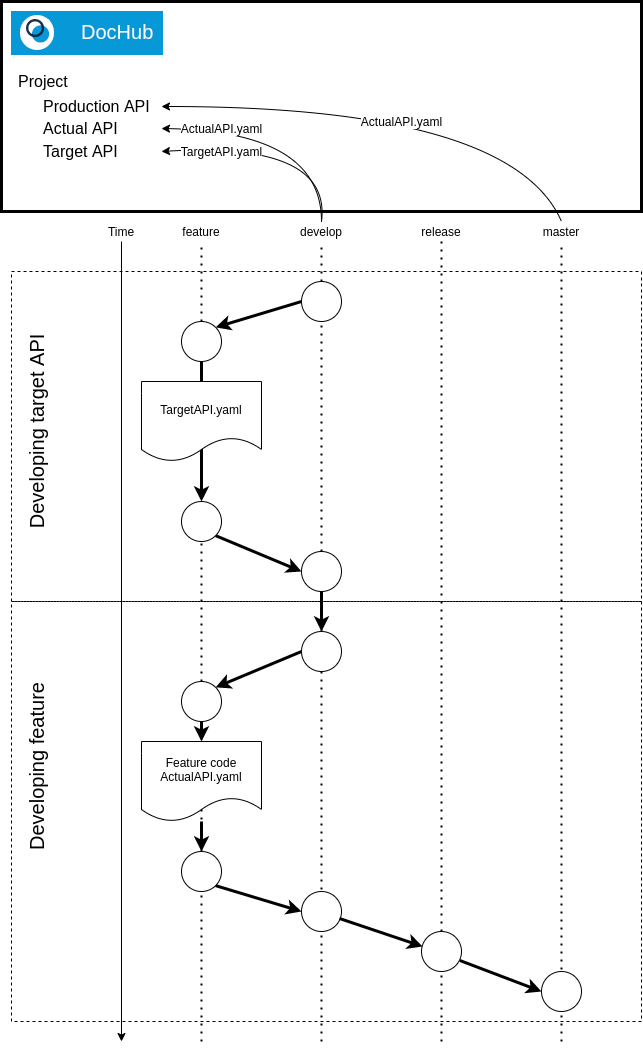

The diagram above was exported from draw.io. Its source (the exported page's mxGraphModel, read from the mxfile embedded in the PNG):
<mxGraphModel dx="2155" dy="1168" grid="1" gridSize="10" guides="1" tooltips="1" connect="1" arrows="1" fold="1" page="0" pageScale="1" pageWidth="827" pageHeight="1169" math="0" shadow="0">
  <root>
    <mxCell id="0" />
    <mxCell id="1" parent="0" />
    <mxCell id="835NHnedhVR9hgN5-Qai-25" value="" style="rounded=0;whiteSpace=wrap;html=1;fillColor=none;dashed=1;" parent="1" vertex="1">
      <mxGeometry x="-430" y="320" width="630" height="420" as="geometry" />
    </mxCell>
    <mxCell id="835NHnedhVR9hgN5-Qai-18" value="" style="rounded=0;whiteSpace=wrap;html=1;fillColor=none;dashed=1;" parent="1" vertex="1">
      <mxGeometry x="-430" y="-10" width="630" height="330" as="geometry" />
    </mxCell>
    <mxCell id="835NHnedhVR9hgN5-Qai-1" value="" style="endArrow=classic;html=1;" parent="1" edge="1">
      <mxGeometry width="50" height="50" relative="1" as="geometry">
        <mxPoint x="-320" y="-40" as="sourcePoint" />
        <mxPoint x="-320" y="760" as="targetPoint" />
      </mxGeometry>
    </mxCell>
    <mxCell id="835NHnedhVR9hgN5-Qai-2" value="Time" style="text;html=1;strokeColor=none;fillColor=none;align=center;verticalAlign=middle;whiteSpace=wrap;rounded=0;" parent="1" vertex="1">
      <mxGeometry x="-340" y="-60" width="40" height="20" as="geometry" />
    </mxCell>
    <mxCell id="835NHnedhVR9hgN5-Qai-3" value="" style="endArrow=none;dashed=1;html=1;dashPattern=1 3;strokeWidth=2;" parent="1" source="835NHnedhVR9hgN5-Qai-44" edge="1">
      <mxGeometry width="50" height="50" relative="1" as="geometry">
        <mxPoint y="760" as="sourcePoint" />
        <mxPoint y="-40" as="targetPoint" />
      </mxGeometry>
    </mxCell>
    <mxCell id="835NHnedhVR9hgN5-Qai-4" value="release" style="text;html=1;strokeColor=none;fillColor=none;align=center;verticalAlign=middle;whiteSpace=wrap;rounded=0;" parent="1" vertex="1">
      <mxGeometry x="-20" y="-60" width="40" height="20" as="geometry" />
    </mxCell>
    <mxCell id="835NHnedhVR9hgN5-Qai-5" value="" style="endArrow=none;dashed=1;html=1;dashPattern=1 3;strokeWidth=2;" parent="1" source="835NHnedhVR9hgN5-Qai-12" edge="1">
      <mxGeometry width="50" height="50" relative="1" as="geometry">
        <mxPoint x="-120" y="630" as="sourcePoint" />
        <mxPoint x="-120" y="-40" as="targetPoint" />
      </mxGeometry>
    </mxCell>
    <mxCell id="835NHnedhVR9hgN5-Qai-6" value="develop" style="text;html=1;strokeColor=none;fillColor=none;align=center;verticalAlign=middle;whiteSpace=wrap;rounded=0;" parent="1" vertex="1">
      <mxGeometry x="-140" y="-60" width="40" height="20" as="geometry" />
    </mxCell>
    <mxCell id="835NHnedhVR9hgN5-Qai-7" value="" style="endArrow=none;dashed=1;html=1;dashPattern=1 3;strokeWidth=2;" parent="1" source="835NHnedhVR9hgN5-Qai-15" edge="1">
      <mxGeometry width="50" height="50" relative="1" as="geometry">
        <mxPoint x="-240" y="630" as="sourcePoint" />
        <mxPoint x="-240" y="-40" as="targetPoint" />
      </mxGeometry>
    </mxCell>
    <mxCell id="835NHnedhVR9hgN5-Qai-8" value="feature" style="text;html=1;strokeColor=none;fillColor=none;align=center;verticalAlign=middle;whiteSpace=wrap;rounded=0;" parent="1" vertex="1">
      <mxGeometry x="-260" y="-60" width="40" height="20" as="geometry" />
    </mxCell>
    <mxCell id="835NHnedhVR9hgN5-Qai-9" value="" style="endArrow=none;dashed=1;html=1;dashPattern=1 3;strokeWidth=2;" parent="1" edge="1">
      <mxGeometry width="50" height="50" relative="1" as="geometry">
        <mxPoint x="120" y="760" as="sourcePoint" />
        <mxPoint x="120" y="-40" as="targetPoint" />
      </mxGeometry>
    </mxCell>
    <mxCell id="835NHnedhVR9hgN5-Qai-10" value="master" style="text;html=1;strokeColor=none;fillColor=none;align=center;verticalAlign=middle;whiteSpace=wrap;rounded=0;" parent="1" vertex="1">
      <mxGeometry x="100" y="-60" width="40" height="20" as="geometry" />
    </mxCell>
    <mxCell id="835NHnedhVR9hgN5-Qai-12" value="" style="ellipse;whiteSpace=wrap;html=1;aspect=fixed;" parent="1" vertex="1">
      <mxGeometry x="-140" width="40" height="40" as="geometry" />
    </mxCell>
    <mxCell id="835NHnedhVR9hgN5-Qai-13" value="" style="endArrow=none;dashed=1;html=1;dashPattern=1 3;strokeWidth=2;" parent="1" source="835NHnedhVR9hgN5-Qai-30" target="835NHnedhVR9hgN5-Qai-12" edge="1">
      <mxGeometry width="50" height="50" relative="1" as="geometry">
        <mxPoint x="-120" y="630" as="sourcePoint" />
        <mxPoint x="-120" y="-40" as="targetPoint" />
      </mxGeometry>
    </mxCell>
    <mxCell id="835NHnedhVR9hgN5-Qai-15" value="" style="ellipse;whiteSpace=wrap;html=1;aspect=fixed;" parent="1" vertex="1">
      <mxGeometry x="-260" y="40" width="40" height="40" as="geometry" />
    </mxCell>
    <mxCell id="835NHnedhVR9hgN5-Qai-16" value="" style="endArrow=none;dashed=1;html=1;dashPattern=1 3;strokeWidth=2;" parent="1" source="835NHnedhVR9hgN5-Qai-33" target="835NHnedhVR9hgN5-Qai-15" edge="1">
      <mxGeometry width="50" height="50" relative="1" as="geometry">
        <mxPoint x="-240" y="630" as="sourcePoint" />
        <mxPoint x="-240" y="-40" as="targetPoint" />
      </mxGeometry>
    </mxCell>
    <mxCell id="835NHnedhVR9hgN5-Qai-17" value="" style="endArrow=classic;html=1;exitX=0;exitY=0.5;exitDx=0;exitDy=0;entryX=1;entryY=0;entryDx=0;entryDy=0;strokeWidth=3;" parent="1" source="835NHnedhVR9hgN5-Qai-12" target="835NHnedhVR9hgN5-Qai-15" edge="1">
      <mxGeometry width="50" height="50" relative="1" as="geometry">
        <mxPoint x="230" y="270" as="sourcePoint" />
        <mxPoint x="280" y="220" as="targetPoint" />
      </mxGeometry>
    </mxCell>
    <mxCell id="835NHnedhVR9hgN5-Qai-19" value="Developing target API" style="text;html=1;strokeColor=none;fillColor=none;align=center;verticalAlign=middle;whiteSpace=wrap;rounded=0;dashed=1;rotation=-90;fontSize=20;" parent="1" vertex="1">
      <mxGeometry x="-510" y="140" width="210" height="20" as="geometry" />
    </mxCell>
    <mxCell id="835NHnedhVR9hgN5-Qai-20" value="" style="ellipse;whiteSpace=wrap;html=1;aspect=fixed;" parent="1" vertex="1">
      <mxGeometry x="-260" y="220" width="40" height="40" as="geometry" />
    </mxCell>
    <mxCell id="835NHnedhVR9hgN5-Qai-21" value="" style="endArrow=classic;html=1;exitX=0.5;exitY=1;exitDx=0;exitDy=0;entryX=0.5;entryY=0;entryDx=0;entryDy=0;strokeWidth=3;" parent="1" source="835NHnedhVR9hgN5-Qai-15" target="835NHnedhVR9hgN5-Qai-20" edge="1">
      <mxGeometry width="50" height="50" relative="1" as="geometry">
        <mxPoint x="-130" y="30" as="sourcePoint" />
        <mxPoint x="-215.85786437626894" y="55.857864376268935" as="targetPoint" />
      </mxGeometry>
    </mxCell>
    <mxCell id="835NHnedhVR9hgN5-Qai-22" value="TargetAPI.yaml" style="shape=document;whiteSpace=wrap;html=1;boundedLbl=1;fontSize=12;" parent="1" vertex="1">
      <mxGeometry x="-300" y="100" width="120" height="80" as="geometry" />
    </mxCell>
    <mxCell id="835NHnedhVR9hgN5-Qai-23" value="" style="ellipse;whiteSpace=wrap;html=1;aspect=fixed;" parent="1" vertex="1">
      <mxGeometry x="-140" y="270" width="40" height="40" as="geometry" />
    </mxCell>
    <mxCell id="835NHnedhVR9hgN5-Qai-24" value="" style="endArrow=classic;html=1;exitX=1;exitY=1;exitDx=0;exitDy=0;entryX=0;entryY=0.5;entryDx=0;entryDy=0;strokeWidth=3;" parent="1" source="835NHnedhVR9hgN5-Qai-20" target="835NHnedhVR9hgN5-Qai-23" edge="1">
      <mxGeometry width="50" height="50" relative="1" as="geometry">
        <mxPoint x="-130" y="30" as="sourcePoint" />
        <mxPoint x="-215.85786437626894" y="55.857864376268935" as="targetPoint" />
      </mxGeometry>
    </mxCell>
    <mxCell id="835NHnedhVR9hgN5-Qai-26" value="Developing feature" style="text;html=1;strokeColor=none;fillColor=none;align=center;verticalAlign=middle;whiteSpace=wrap;rounded=0;dashed=1;rotation=-90;fontSize=20;" parent="1" vertex="1">
      <mxGeometry x="-510" y="475" width="210" height="20" as="geometry" />
    </mxCell>
    <mxCell id="835NHnedhVR9hgN5-Qai-30" value="" style="ellipse;whiteSpace=wrap;html=1;aspect=fixed;" parent="1" vertex="1">
      <mxGeometry x="-140" y="350" width="40" height="40" as="geometry" />
    </mxCell>
    <mxCell id="835NHnedhVR9hgN5-Qai-31" value="" style="endArrow=none;dashed=1;html=1;dashPattern=1 3;strokeWidth=2;" parent="1" target="835NHnedhVR9hgN5-Qai-30" edge="1">
      <mxGeometry width="50" height="50" relative="1" as="geometry">
        <mxPoint x="-120" y="760" as="sourcePoint" />
        <mxPoint x="-120" y="40" as="targetPoint" />
      </mxGeometry>
    </mxCell>
    <mxCell id="835NHnedhVR9hgN5-Qai-32" value="" style="endArrow=classic;html=1;exitX=0.5;exitY=1;exitDx=0;exitDy=0;entryX=0.5;entryY=0;entryDx=0;entryDy=0;strokeWidth=3;" parent="1" source="835NHnedhVR9hgN5-Qai-23" target="835NHnedhVR9hgN5-Qai-30" edge="1">
      <mxGeometry width="50" height="50" relative="1" as="geometry">
        <mxPoint x="-215.85786437626894" y="264.14213562373106" as="sourcePoint" />
        <mxPoint x="-130" y="300" as="targetPoint" />
      </mxGeometry>
    </mxCell>
    <mxCell id="835NHnedhVR9hgN5-Qai-33" value="" style="ellipse;whiteSpace=wrap;html=1;aspect=fixed;" parent="1" vertex="1">
      <mxGeometry x="-260" y="400" width="40" height="40" as="geometry" />
    </mxCell>
    <mxCell id="835NHnedhVR9hgN5-Qai-34" value="" style="endArrow=none;dashed=1;html=1;dashPattern=1 3;strokeWidth=2;" parent="1" source="835NHnedhVR9hgN5-Qai-36" target="835NHnedhVR9hgN5-Qai-33" edge="1">
      <mxGeometry width="50" height="50" relative="1" as="geometry">
        <mxPoint x="-240" y="630" as="sourcePoint" />
        <mxPoint x="-240" y="80" as="targetPoint" />
      </mxGeometry>
    </mxCell>
    <mxCell id="835NHnedhVR9hgN5-Qai-35" value="" style="endArrow=classic;html=1;exitX=0;exitY=0.5;exitDx=0;exitDy=0;entryX=1;entryY=0;entryDx=0;entryDy=0;strokeWidth=3;" parent="1" source="835NHnedhVR9hgN5-Qai-30" target="835NHnedhVR9hgN5-Qai-33" edge="1">
      <mxGeometry width="50" height="50" relative="1" as="geometry">
        <mxPoint x="-110" y="320" as="sourcePoint" />
        <mxPoint x="-110" y="360" as="targetPoint" />
      </mxGeometry>
    </mxCell>
    <mxCell id="835NHnedhVR9hgN5-Qai-37" value="" style="endArrow=classic;html=1;exitX=0.5;exitY=1;exitDx=0;exitDy=0;entryX=0.5;entryY=0;entryDx=0;entryDy=0;strokeWidth=3;" parent="1" source="835NHnedhVR9hgN5-Qai-39" target="835NHnedhVR9hgN5-Qai-36" edge="1">
      <mxGeometry width="50" height="50" relative="1" as="geometry">
        <mxPoint x="-230" y="90" as="sourcePoint" />
        <mxPoint x="-230" y="230" as="targetPoint" />
      </mxGeometry>
    </mxCell>
    <mxCell id="835NHnedhVR9hgN5-Qai-36" value="" style="ellipse;whiteSpace=wrap;html=1;aspect=fixed;" parent="1" vertex="1">
      <mxGeometry x="-260" y="570" width="40" height="40" as="geometry" />
    </mxCell>
    <mxCell id="835NHnedhVR9hgN5-Qai-38" value="" style="endArrow=none;dashed=1;html=1;dashPattern=1 3;strokeWidth=2;" parent="1" target="835NHnedhVR9hgN5-Qai-36" edge="1">
      <mxGeometry width="50" height="50" relative="1" as="geometry">
        <mxPoint x="-240" y="760" as="sourcePoint" />
        <mxPoint x="-240" y="440" as="targetPoint" />
      </mxGeometry>
    </mxCell>
    <mxCell id="835NHnedhVR9hgN5-Qai-39" value="Feature code&lt;br&gt;ActualAPI.yaml" style="shape=document;whiteSpace=wrap;html=1;boundedLbl=1;fontSize=12;" parent="1" vertex="1">
      <mxGeometry x="-300" y="460" width="120" height="80" as="geometry" />
    </mxCell>
    <mxCell id="835NHnedhVR9hgN5-Qai-40" value="" style="endArrow=classic;html=1;exitX=0.5;exitY=1;exitDx=0;exitDy=0;entryX=0.5;entryY=0;entryDx=0;entryDy=0;strokeWidth=3;" parent="1" source="835NHnedhVR9hgN5-Qai-33" target="835NHnedhVR9hgN5-Qai-39" edge="1">
      <mxGeometry width="50" height="50" relative="1" as="geometry">
        <mxPoint x="-240" y="440" as="sourcePoint" />
        <mxPoint x="-240" y="570" as="targetPoint" />
      </mxGeometry>
    </mxCell>
    <mxCell id="835NHnedhVR9hgN5-Qai-41" value="" style="ellipse;whiteSpace=wrap;html=1;aspect=fixed;" parent="1" vertex="1">
      <mxGeometry x="-140" y="610" width="40" height="40" as="geometry" />
    </mxCell>
    <mxCell id="835NHnedhVR9hgN5-Qai-42" value="" style="endArrow=classic;html=1;exitX=1;exitY=1;exitDx=0;exitDy=0;entryX=0;entryY=0.5;entryDx=0;entryDy=0;strokeWidth=3;" parent="1" source="835NHnedhVR9hgN5-Qai-36" target="835NHnedhVR9hgN5-Qai-41" edge="1">
      <mxGeometry width="50" height="50" relative="1" as="geometry">
        <mxPoint x="-130" y="380" as="sourcePoint" />
        <mxPoint x="-215.85786437626894" y="415.85786437626894" as="targetPoint" />
      </mxGeometry>
    </mxCell>
    <mxCell id="835NHnedhVR9hgN5-Qai-44" value="" style="ellipse;whiteSpace=wrap;html=1;aspect=fixed;" parent="1" vertex="1">
      <mxGeometry x="-20" y="650" width="40" height="40" as="geometry" />
    </mxCell>
    <mxCell id="835NHnedhVR9hgN5-Qai-45" value="" style="endArrow=none;dashed=1;html=1;dashPattern=1 3;strokeWidth=2;" parent="1" target="835NHnedhVR9hgN5-Qai-44" edge="1">
      <mxGeometry width="50" height="50" relative="1" as="geometry">
        <mxPoint y="760" as="sourcePoint" />
        <mxPoint y="-40" as="targetPoint" />
      </mxGeometry>
    </mxCell>
    <mxCell id="835NHnedhVR9hgN5-Qai-47" value="" style="endArrow=classic;html=1;exitX=0.95;exitY=0.675;exitDx=0;exitDy=0;strokeWidth=3;exitPerimeter=0;entryX=0.03;entryY=0.375;entryDx=0;entryDy=0;entryPerimeter=0;" parent="1" source="835NHnedhVR9hgN5-Qai-41" target="835NHnedhVR9hgN5-Qai-44" edge="1">
      <mxGeometry width="50" height="50" relative="1" as="geometry">
        <mxPoint x="-215.85786437626894" y="614.1421356237311" as="sourcePoint" />
        <mxPoint x="-20" y="680" as="targetPoint" />
      </mxGeometry>
    </mxCell>
    <mxCell id="835NHnedhVR9hgN5-Qai-49" value="" style="ellipse;whiteSpace=wrap;html=1;aspect=fixed;" parent="1" vertex="1">
      <mxGeometry x="100" y="690" width="40" height="40" as="geometry" />
    </mxCell>
    <mxCell id="835NHnedhVR9hgN5-Qai-50" value="" style="endArrow=classic;html=1;exitX=0.96;exitY=0.725;exitDx=0;exitDy=0;strokeWidth=3;exitPerimeter=0;entryX=0;entryY=0.5;entryDx=0;entryDy=0;" parent="1" source="835NHnedhVR9hgN5-Qai-44" target="835NHnedhVR9hgN5-Qai-49" edge="1">
      <mxGeometry width="50" height="50" relative="1" as="geometry">
        <mxPoint x="-92" y="647" as="sourcePoint" />
        <mxPoint x="-10" y="680" as="targetPoint" />
      </mxGeometry>
    </mxCell>
    <mxCell id="823M8-d--6pL_17SlghJ-6" value="" style="rounded=0;whiteSpace=wrap;html=1;strokeWidth=3;fontSize=16;" parent="1" vertex="1">
      <mxGeometry x="-440" y="-280" width="640" height="210" as="geometry" />
    </mxCell>
    <mxCell id="823M8-d--6pL_17SlghJ-9" value="" style="shape=image;verticalLabelPosition=bottom;labelBackgroundColor=#ffffff;verticalAlign=top;aspect=fixed;imageAspect=0;image=data:image/png,(base64 omitted: 3060 chars);" parent="1" vertex="1">
      <mxGeometry x="-430" y="-270" width="152" height="44" as="geometry" />
    </mxCell>
    <mxCell id="823M8-d--6pL_17SlghJ-10" value="Project" style="text;html=1;strokeColor=none;fillColor=none;align=left;verticalAlign=middle;whiteSpace=wrap;rounded=0;fontSize=16;" parent="1" vertex="1">
      <mxGeometry x="-425" y="-210" width="135" height="20" as="geometry" />
    </mxCell>
    <mxCell id="823M8-d--6pL_17SlghJ-11" value="Actual API" style="text;html=1;strokeColor=none;fillColor=none;align=left;verticalAlign=middle;whiteSpace=wrap;rounded=0;fontSize=16;" parent="1" vertex="1">
      <mxGeometry x="-400" y="-163" width="120" height="20" as="geometry" />
    </mxCell>
    <mxCell id="823M8-d--6pL_17SlghJ-12" value="ActualAPI.yaml" style="endArrow=classic;html=1;fontSize=12;curved=1;entryX=1;entryY=0.5;entryDx=0;entryDy=0;exitX=0.5;exitY=0;exitDx=0;exitDy=0;" parent="1" source="835NHnedhVR9hgN5-Qai-6" target="823M8-d--6pL_17SlghJ-11" edge="1">
      <mxGeometry x="0.5201" y="-1" width="50" height="50" relative="1" as="geometry">
        <mxPoint x="410" y="10" as="sourcePoint" />
        <mxPoint x="300" y="-120" as="targetPoint" />
        <Array as="points">
          <mxPoint x="-120" y="-150" />
        </Array>
        <mxPoint as="offset" />
      </mxGeometry>
    </mxCell>
    <mxCell id="823M8-d--6pL_17SlghJ-13" value="Production API" style="text;html=1;strokeColor=none;fillColor=none;align=left;verticalAlign=middle;whiteSpace=wrap;rounded=0;fontSize=16;" parent="1" vertex="1">
      <mxGeometry x="-400" y="-185" width="120" height="20" as="geometry" />
    </mxCell>
    <mxCell id="823M8-d--6pL_17SlghJ-15" value="ActualAPI.yaml" style="endArrow=classic;html=1;fontSize=12;curved=1;entryX=1;entryY=0.5;entryDx=0;entryDy=0;exitX=0.5;exitY=0;exitDx=0;exitDy=0;" parent="1" source="835NHnedhVR9hgN5-Qai-10" target="823M8-d--6pL_17SlghJ-13" edge="1">
      <mxGeometry x="-0.0097" y="15" width="50" height="50" relative="1" as="geometry">
        <mxPoint x="-110" y="-50" as="sourcePoint" />
        <mxPoint x="470" y="-40" as="targetPoint" />
        <Array as="points">
          <mxPoint x="70" y="-175" />
        </Array>
        <mxPoint as="offset" />
      </mxGeometry>
    </mxCell>
    <mxCell id="823M8-d--6pL_17SlghJ-16" value="Target API" style="text;html=1;strokeColor=none;fillColor=none;align=left;verticalAlign=middle;whiteSpace=wrap;rounded=0;fontSize=16;" parent="1" vertex="1">
      <mxGeometry x="-400" y="-140" width="120" height="20" as="geometry" />
    </mxCell>
    <mxCell id="823M8-d--6pL_17SlghJ-17" value="TargetAPI.yaml" style="endArrow=classic;html=1;fontSize=12;curved=1;entryX=1;entryY=0.5;entryDx=0;entryDy=0;exitX=0.5;exitY=0;exitDx=0;exitDy=0;" parent="1" source="835NHnedhVR9hgN5-Qai-6" target="823M8-d--6pL_17SlghJ-16" edge="1">
      <mxGeometry x="0.5226" y="4" width="50" height="50" relative="1" as="geometry">
        <mxPoint x="-110" y="-50" as="sourcePoint" />
        <mxPoint x="-270" y="-140" as="targetPoint" />
        <Array as="points">
          <mxPoint x="-110" y="-140" />
        </Array>
        <mxPoint as="offset" />
      </mxGeometry>
    </mxCell>
  </root>
</mxGraphModel>